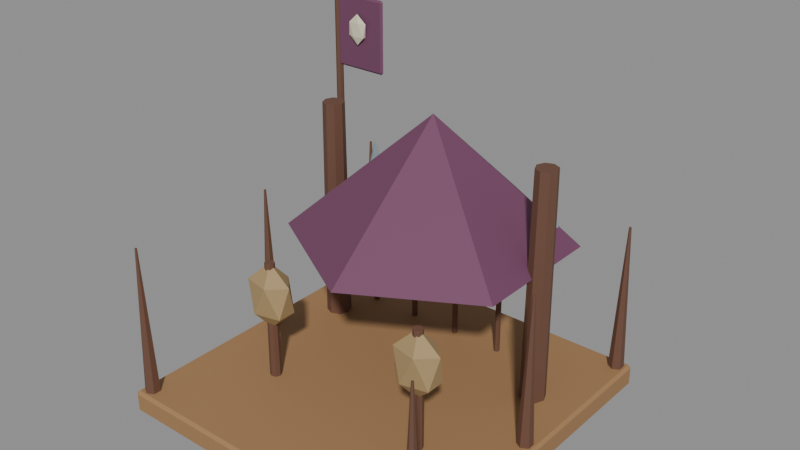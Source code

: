 # Source: goblin_workshop.blend  (saved by Blender 4.5.90; exported with 4.5.12 LTS)
import bpy
from mathutils import Matrix  # noqa: F401  (used for matrix-valued properties, if any)

bpy.ops.wm.read_factory_settings(use_empty=True)
scene = bpy.context.scene
scene.name = 'Frontier Archipelago Workshop'

# ---- materials (node trees are filled in below, after node groups)
mat_plank_002 = bpy.data.materials.new('plank.002')
mat_plank_002.diffuse_color = (0.3515, 0.1946, 0.08438, 1.0)
mat_wood_002 = bpy.data.materials.new('wood.002')
mat_wood_002.diffuse_color = (0.1384, 0.06301, 0.0382, 1.0)
mat_tribal_002 = bpy.data.materials.new('tribal.002')
mat_tribal_002.diffuse_color = (0.159, 0.05127, 0.1119, 1.0)
mat_steel_002 = bpy.data.materials.new('steel.002')
mat_steel_002.diffuse_color = (0.3916, 0.5149, 0.552, 1.0)
mat_rope_002 = bpy.data.materials.new('rope.002')
mat_rope_002.diffuse_color = (0.3712, 0.2582, 0.1195, 1.0)
mat_bone_002 = bpy.data.materials.new('bone.002')
mat_bone_002.diffuse_color = (0.6867, 0.6514, 0.4735, 1.0)

# ---- material node trees
mat_plank_002.use_nodes = True; mat_plank_002.node_tree.nodes.clear()
_N = mat_plank_002.node_tree.nodes; _L = mat_plank_002.node_tree.links
n0 = _N.new('ShaderNodeBsdfPrincipled'); n0.name = 'Principled BSDF'; n0.location = (-200, 100)
n0.inputs[0].default_value = (0.3515, 0.1946, 0.08438, 1.0)
n0.inputs[2].default_value = 0.72
n1 = _N.new('ShaderNodeOutputMaterial'); n1.name = 'Material Output'; n1.location = (200, 100)
_L.new(n0.outputs[0], n1.inputs[0])
n1.is_active_output = True
mat_wood_002.use_nodes = True; mat_wood_002.node_tree.nodes.clear()
_N = mat_wood_002.node_tree.nodes; _L = mat_wood_002.node_tree.links
n0 = _N.new('ShaderNodeBsdfPrincipled'); n0.name = 'Principled BSDF'; n0.location = (-200, 100)
n0.inputs[0].default_value = (0.1384, 0.06301, 0.0382, 1.0)
n0.inputs[2].default_value = 0.72
n1 = _N.new('ShaderNodeOutputMaterial'); n1.name = 'Material Output'; n1.location = (200, 100)
_L.new(n0.outputs[0], n1.inputs[0])
n1.is_active_output = True
mat_tribal_002.use_nodes = True; mat_tribal_002.node_tree.nodes.clear()
_N = mat_tribal_002.node_tree.nodes; _L = mat_tribal_002.node_tree.links
n0 = _N.new('ShaderNodeBsdfPrincipled'); n0.name = 'Principled BSDF'; n0.location = (-200, 100)
n0.inputs[0].default_value = (0.159, 0.05127, 0.1119, 1.0)
n0.inputs[2].default_value = 0.72
n1 = _N.new('ShaderNodeOutputMaterial'); n1.name = 'Material Output'; n1.location = (200, 100)
_L.new(n0.outputs[0], n1.inputs[0])
n1.is_active_output = True
mat_steel_002.use_nodes = True; mat_steel_002.node_tree.nodes.clear()
_N = mat_steel_002.node_tree.nodes; _L = mat_steel_002.node_tree.links
n0 = _N.new('ShaderNodeBsdfPrincipled'); n0.name = 'Principled BSDF'; n0.location = (-200, 100)
n0.inputs[0].default_value = (0.3916, 0.5149, 0.552, 1.0)
n0.inputs[1].default_value = 0.7
n0.inputs[2].default_value = 0.38
n1 = _N.new('ShaderNodeOutputMaterial'); n1.name = 'Material Output'; n1.location = (200, 100)
_L.new(n0.outputs[0], n1.inputs[0])
n1.is_active_output = True
mat_rope_002.use_nodes = True; mat_rope_002.node_tree.nodes.clear()
_N = mat_rope_002.node_tree.nodes; _L = mat_rope_002.node_tree.links
n0 = _N.new('ShaderNodeBsdfPrincipled'); n0.name = 'Principled BSDF'; n0.location = (-200, 100)
n0.inputs[0].default_value = (0.3712, 0.2582, 0.1195, 1.0)
n0.inputs[2].default_value = 0.72
n1 = _N.new('ShaderNodeOutputMaterial'); n1.name = 'Material Output'; n1.location = (200, 100)
_L.new(n0.outputs[0], n1.inputs[0])
n1.is_active_output = True
mat_bone_002.use_nodes = True; mat_bone_002.node_tree.nodes.clear()
_N = mat_bone_002.node_tree.nodes; _L = mat_bone_002.node_tree.links
n0 = _N.new('ShaderNodeBsdfPrincipled'); n0.name = 'Principled BSDF'; n0.location = (-200, 100)
n0.inputs[0].default_value = (0.6867, 0.6514, 0.4735, 1.0)
n0.inputs[2].default_value = 0.72
n1 = _N.new('ShaderNodeOutputMaterial'); n1.name = 'Material Output'; n1.location = (200, 100)
_L.new(n0.outputs[0], n1.inputs[0])
n1.is_active_output = True

# ---- meshes
me_cube_228 = bpy.data.meshes.new('Cube.228')
me_cube_228.from_pydata([(-1.425, -1.425, -0.1), (-1.425, -1.45, -0.075), (-1.45, -1.425, -0.075), (-1.425, -1.45, 0.075), (-1.425, -1.425, 0.1), (-1.45, -1.425, 0.075), (-1.425, 1.425, -0.1), (-1.45, 1.425, -0.075), (-1.425, 1.45, -0.075), (-1.425, 1.425, 0.1), (-1.425, 1.45, 0.075), (-1.45, 1.425, 0.075), (1.425, -1.425, -0.1), (1.45, -1.425, -0.075), (1.425, -1.45, -0.075), (1.425, -1.425, 0.1), (1.425, -1.45, 0.075), (1.45, -1.425, 0.075), (1.425, 1.425, -0.1), (1.425, 1.45, -0.075), (1.45, 1.425, -0.075), (1.425, 1.425, 0.1), (1.45, 1.425, 0.075), (1.425, 1.45, 0.075), (-1.35, -1.275, -0.1), (-1.35, -1.34, 1.4), (-1.285, -1.312, -0.1), (-1.341, -1.345, 1.4), (-1.285, -1.388, -0.1), (-1.341, -1.355, 1.4), (-1.35, -1.425, -0.1), (-1.35, -1.36, 1.4), (-1.415, -1.388, -0.1), (-1.359, -1.355, 1.4), (-1.415, -1.312, -0.1), (-1.359, -1.345, 1.4), (-1.35, 0.075, -0.1), (-1.35, 0.01, 1.4), (-1.285, 0.0375, -0.1), (-1.341, 0.005, 1.4), (-1.285, -0.0375, -0.1), (-1.341, -0.005, 1.4), (-1.35, -0.075, -0.1), (-1.35, -0.01, 1.4), (-1.415, -0.0375, -0.1), (-1.359, -0.005, 1.4), (-1.415, 0.0375, -0.1), (-1.359, 0.005, 1.4), (-1.35, 1.425, -0.1), (-1.35, 1.36, 1.4), (-1.285, 1.388, -0.1), (-1.341, 1.355, 1.4), (-1.285, 1.312, -0.1), (-1.341, 1.345, 1.4), (-1.35, 1.275, -0.1), (-1.35, 1.34, 1.4), (-1.415, 1.312, -0.1), (-1.359, 1.345, 1.4), (-1.415, 1.388, -0.1), (-1.359, 1.355, 1.4), (1.35, -1.275, -0.1), (1.35, -1.34, 1.4), (1.415, -1.312, -0.1), (1.359, -1.345, 1.4), (1.415, -1.388, -0.1), (1.359, -1.355, 1.4), (1.35, -1.425, -0.1), (1.35, -1.36, 1.4), (1.285, -1.388, -0.1), (1.341, -1.355, 1.4), (1.285, -1.312, -0.1), (1.341, -1.345, 1.4), (1.35, 0.075, -0.1), (1.35, 0.01, 1.4), (1.415, 0.0375, -0.1), (1.359, 0.005, 1.4), (1.415, -0.0375, -0.1), (1.359, -0.005, 1.4), (1.35, -0.075, -0.1), (1.35, -0.01, 1.4), (1.285, -0.0375, -0.1), (1.341, -0.005, 1.4), (1.285, 0.0375, -0.1), (1.341, 0.005, 1.4), (1.35, 1.425, -0.1), (1.35, 1.36, 1.4), (1.415, 1.388, -0.1), (1.359, 1.355, 1.4), (1.415, 1.312, -0.1), (1.359, 1.345, 1.4), (1.35, 1.275, -0.1), (1.35, 1.34, 1.4), (1.285, 1.312, -0.1), (1.341, 1.345, 1.4), (1.285, 1.388, -0.1), (1.341, 1.355, 1.4), (-1.05, 0.44, 0.05), (-1.05, 0.4565, 2.1), (-1.128, 0.4722, 0.05), (-1.116, 0.4839, 2.1), (-1.16, 0.55, 0.05), (-1.143, 0.55, 2.1), (-1.128, 0.6278, 0.05), (-1.116, 0.6161, 2.1), (-1.05, 0.66, 0.05), (-1.05, 0.6435, 2.1), (-0.9722, 0.6278, 0.05), (-0.9839, 0.6161, 2.1), (-0.94, 0.55, 0.05), (-0.9565, 0.55, 2.1), (-0.9722, 0.4722, 0.05), (-0.9839, 0.4839, 2.1), (1.05, 0.44, 0.05), (1.05, 0.4565, 2.1), (0.9722, 0.4722, 0.05), (0.9839, 0.4839, 2.1), (0.94, 0.55, 0.05), (0.9565, 0.55, 2.1), (0.9722, 0.6278, 0.05), (0.9839, 0.6161, 2.1), (1.05, 0.66, 0.05), (1.05, 0.6435, 2.1), (1.128, 0.6278, 0.05), (1.116, 0.6161, 2.1), (1.16, 0.55, 0.05), (1.143, 0.55, 2.1), (1.128, 0.4722, 0.05), (1.116, 0.4839, 2.1), (0.0, 1.75, 1.205), (1.039, 1.15, 1.205), (1.039, -0.05, 1.205), (0.0, -0.65, 1.205), (-1.039, -0.05, 1.205), (-1.039, 1.15, 1.205), (0.0, 0.55, 2.255), (-0.9, 0.875, 0.1), (-0.9, 0.8787, 1.45), (-0.9177, 0.8823, 0.1), (-0.915, 0.885, 1.45), (-0.925, 0.9, 0.1), (-0.9212, 0.9, 1.45), (-0.9177, 0.9177, 0.1), (-0.915, 0.915, 1.45), (-0.9, 0.925, 0.1), (-0.9, 0.9212, 1.45), (-0.8823, 0.9177, 0.1), (-0.885, 0.915, 1.45), (-0.875, 0.9, 0.1), (-0.8787, 0.9, 1.45), (-0.8823, 0.8823, 0.1), (-0.885, 0.885, 1.45), (-0.9, 0.97, 1.45), (-0.83, 0.9, 1.45), (-0.9, 0.83, 1.45), (-0.97, 0.9, 1.45), (-0.9, 0.9, 1.69), (-0.45, 0.875, 0.1), (-0.45, 0.8787, 1.45), (-0.4677, 0.8823, 0.1), (-0.465, 0.885, 1.45), (-0.475, 0.9, 0.1), (-0.4712, 0.9, 1.45), (-0.4677, 0.9177, 0.1), (-0.465, 0.915, 1.45), (-0.45, 0.925, 0.1), (-0.45, 0.9212, 1.45), (-0.4323, 0.9177, 0.1), (-0.435, 0.915, 1.45), (-0.425, 0.9, 0.1), (-0.4287, 0.9, 1.45), (-0.4323, 0.8823, 0.1), (-0.435, 0.885, 1.45), (-0.45, 0.97, 1.45), (-0.38, 0.9, 1.45), (-0.45, 0.83, 1.45), (-0.52, 0.9, 1.45), (-0.45, 0.9, 1.69), (-3.775e-09, 0.875, 0.1), (-3.209e-09, 0.8787, 1.45), (-0.01768, 0.8823, 0.1), (-0.01503, 0.885, 1.45), (-0.025, 0.9, 0.1), (-0.02125, 0.9, 1.45), (-0.01768, 0.9177, 0.1), (-0.01503, 0.915, 1.45), (3.775e-09, 0.925, 0.1), (3.209e-09, 0.9212, 1.45), (0.01768, 0.9177, 0.1), (0.01503, 0.915, 1.45), (0.025, 0.9, 0.1), (0.02125, 0.9, 1.45), (0.01768, 0.8823, 0.1), (0.01503, 0.885, 1.45), (0.0, 0.97, 1.45), (0.07, 0.9, 1.45), (0.0, 0.83, 1.45), (-0.07, 0.9, 1.45), (0.0, 0.9, 1.69), (0.45, 0.875, 0.1), (0.45, 0.8787, 1.45), (0.4323, 0.8823, 0.1), (0.435, 0.885, 1.45), (0.425, 0.9, 0.1), (0.4287, 0.9, 1.45), (0.4323, 0.9177, 0.1), (0.435, 0.915, 1.45), (0.45, 0.925, 0.1), (0.45, 0.9212, 1.45), (0.4677, 0.9177, 0.1), (0.465, 0.915, 1.45), (0.475, 0.9, 0.1), (0.4712, 0.9, 1.45), (0.4677, 0.8823, 0.1), (0.465, 0.885, 1.45), (0.45, 0.97, 1.45), (0.52, 0.9, 1.45), (0.45, 0.83, 1.45), (0.38, 0.9, 1.45), (0.45, 0.9, 1.69), (0.9, 0.875, 0.1), (0.9, 0.8787, 1.45), (0.8823, 0.8823, 0.1), (0.885, 0.885, 1.45), (0.875, 0.9, 0.1), (0.8787, 0.9, 1.45), (0.8823, 0.9177, 0.1), (0.885, 0.915, 1.45), (0.9, 0.925, 0.1), (0.9, 0.9212, 1.45), (0.9177, 0.9177, 0.1), (0.915, 0.915, 1.45), (0.925, 0.9, 0.1), (0.9212, 0.9, 1.45), (0.9177, 0.8823, 0.1), (0.915, 0.885, 1.45), (0.9, 0.97, 1.45), (0.97, 0.9, 1.45), (0.9, 0.83, 1.45), (0.83, 0.9, 1.45), (0.9, 0.9, 1.69), (-0.75, -0.6, 0.1), (-0.75, -0.5925, 1.15), (-0.7854, -0.5854, 0.1), (-0.7801, -0.5801, 1.15), (-0.8, -0.55, 0.1), (-0.7925, -0.55, 1.15), (-0.7854, -0.5146, 0.1), (-0.7801, -0.5199, 1.15), (-0.75, -0.5, 0.1), (-0.75, -0.5075, 1.15), (-0.7146, -0.5146, 0.1), (-0.7199, -0.5199, 1.15), (-0.7, -0.55, 0.1), (-0.7075, -0.55, 1.15), (-0.7146, -0.5854, 0.1), (-0.7199, -0.5801, 1.15), (-0.75, -0.55, 0.55), (-0.5836, -0.6341, 0.7158), (-0.8136, -0.6861, 0.7158), (-0.9557, -0.55, 0.7158), (-0.8136, -0.4139, 0.7158), (-0.5836, -0.4659, 0.7158), (-0.6864, -0.6861, 0.9842), (-0.9164, -0.6341, 0.9842), (-0.9164, -0.4659, 0.9842), (-0.6864, -0.4139, 0.9842), (-0.5443, -0.55, 0.9842), (-0.75, -0.55, 1.15), (0.75, -0.6, 0.1), (0.75, -0.5925, 1.15), (0.7146, -0.5854, 0.1), (0.7199, -0.5801, 1.15), (0.7, -0.55, 0.1), (0.7075, -0.55, 1.15), (0.7146, -0.5146, 0.1), (0.7199, -0.5199, 1.15), (0.75, -0.5, 0.1), (0.75, -0.5075, 1.15), (0.7854, -0.5146, 0.1), (0.7801, -0.5199, 1.15), (0.8, -0.55, 0.1), (0.7925, -0.55, 1.15), (0.7854, -0.5854, 0.1), (0.7801, -0.5801, 1.15), (0.75, -0.55, 0.55), (0.9164, -0.6341, 0.7158), (0.6864, -0.6861, 0.7158), (0.5443, -0.55, 0.7158), (0.6864, -0.4139, 0.7158), (0.9164, -0.4659, 0.7158), (0.8136, -0.6861, 0.9842), (0.5836, -0.6341, 0.9842), (0.5836, -0.4659, 0.9842), (0.8136, -0.4139, 0.9842), (0.9557, -0.55, 0.9842), (0.75, -0.55, 1.15), (-1.2, 0.765, -0.1), (-1.2, 0.7703, 3.0), (-1.225, 0.7753, -0.1), (-1.221, 0.779, 3.0), (-1.235, 0.8, -0.1), (-1.23, 0.8, 3.0), (-1.225, 0.8247, -0.1), (-1.221, 0.821, 3.0), (-1.2, 0.835, -0.1), (-1.2, 0.8298, 3.0), (-1.175, 0.8247, -0.1), (-1.179, 0.821, 3.0), (-1.165, 0.8, -0.1), (-1.17, 0.8, 3.0), (-1.175, 0.7753, -0.1), (-1.179, 0.779, 3.0), (-1.183, 0.8, 2.33), (-1.183, 0.7825, 2.348), (-1.2, 0.8, 2.348), (-1.183, 0.7825, 2.933), (-1.183, 0.8, 2.95), (-1.2, 0.8, 2.933), (-1.183, 0.8, 2.33), (-1.2, 0.8, 2.348), (-1.183, 0.8175, 2.348), (-1.183, 0.8, 2.95), (-1.183, 0.8175, 2.933), (-1.2, 0.8, 2.933), (-0.7375, 0.8, 2.33), (-0.72, 0.8, 2.348), (-0.7375, 0.7825, 2.348), (-0.7375, 0.8, 2.95), (-0.7375, 0.7825, 2.933), (-0.72, 0.8, 2.933), (-0.7375, 0.8, 2.33), (-0.7375, 0.8175, 2.348), (-0.72, 0.8, 2.348), (-0.7375, 0.8, 2.95), (-0.72, 0.8, 2.933), (-0.7375, 0.8175, 2.933), (-0.96, 0.76, 2.55), (-0.8876, 0.7453, 2.622), (-0.9876, 0.7362, 2.622), (-1.049, 0.76, 2.622), (-0.9876, 0.7838, 2.622), (-0.8876, 0.7747, 2.622), (-0.9324, 0.7362, 2.738), (-1.032, 0.7453, 2.738), (-1.032, 0.7747, 2.738), (-0.9324, 0.7838, 2.738), (-0.8706, 0.76, 2.738), (-0.96, 0.76, 2.81)], [], [(0, 1, 2), (3, 4, 5), (6, 7, 8), (9, 10, 11), (12, 13, 14), (15, 16, 17), (18, 19, 20), (21, 22, 23), (6, 0, 2, 7), (1, 3, 5, 2), (4, 9, 11, 5), (10, 8, 7, 11), (18, 6, 8, 19), (9, 21, 23, 10), (22, 20, 19, 23), (12, 18, 20, 13), (21, 15, 17, 22), (16, 14, 13, 17), (0, 12, 14, 1), (15, 4, 3, 16), (6, 18, 12, 0), (2, 5, 11, 7), (14, 16, 3, 1), (21, 9, 4, 15), (8, 10, 23, 19), (20, 22, 17, 13), (24, 25, 27, 26), (26, 27, 29, 28), (28, 29, 31, 30), (30, 31, 33, 32), (27, 25, 35, 33, 31, 29), (32, 33, 35, 34), (34, 35, 25, 24), (24, 26, 28, 30, 32, 34), (36, 37, 39, 38), (38, 39, 41, 40), (40, 41, 43, 42), (42, 43, 45, 44), (39, 37, 47, 45, 43, 41), (44, 45, 47, 46), (46, 47, 37, 36), (36, 38, 40, 42, 44, 46), (48, 49, 51, 50), (50, 51, 53, 52), (52, 53, 55, 54), (54, 55, 57, 56), (51, 49, 59, 57, 55, 53), (56, 57, 59, 58), (58, 59, 49, 48), (48, 50, 52, 54, 56, 58), (60, 61, 63, 62), (62, 63, 65, 64), (64, 65, 67, 66), (66, 67, 69, 68), (63, 61, 71, 69, 67, 65), (68, 69, 71, 70), (70, 71, 61, 60), (60, 62, 64, 66, 68, 70), (72, 73, 75, 74), (74, 75, 77, 76), (76, 77, 79, 78), (78, 79, 81, 80), (75, 73, 83, 81, 79, 77), (80, 81, 83, 82), (82, 83, 73, 72), (72, 74, 76, 78, 80, 82), (84, 85, 87, 86), (86, 87, 89, 88), (88, 89, 91, 90), (90, 91, 93, 92), (87, 85, 95, 93, 91, 89), (92, 93, 95, 94), (94, 95, 85, 84), (84, 86, 88, 90, 92, 94), (96, 97, 99, 98), (98, 99, 101, 100), (100, 101, 103, 102), (102, 103, 105, 104), (104, 105, 107, 106), (106, 107, 109, 108), (99, 97, 111, 109, 107, 105, 103, 101), (108, 109, 111, 110), (110, 111, 97, 96), (96, 98, 100, 102, 104, 106, 108, 110), (112, 113, 115, 114), (114, 115, 117, 116), (116, 117, 119, 118), (118, 119, 121, 120), (120, 121, 123, 122), (122, 123, 125, 124), (115, 113, 127, 125, 123, 121, 119, 117), (124, 125, 127, 126), (126, 127, 113, 112), (112, 114, 116, 118, 120, 122, 124, 126), (128, 134, 129), (129, 134, 130), (130, 134, 131), (131, 134, 132), (128, 129, 130, 131, 132, 133), (132, 134, 133), (133, 134, 128), (135, 136, 138, 137), (137, 138, 140, 139), (139, 140, 142, 141), (141, 142, 144, 143), (143, 144, 146, 145), (145, 146, 148, 147), (138, 136, 150, 148, 146, 144, 142, 140), (147, 148, 150, 149), (149, 150, 136, 135), (135, 137, 139, 141, 143, 145, 147, 149), (151, 155, 152), (152, 155, 153), (151, 152, 153, 154), (153, 155, 154), (154, 155, 151), (156, 157, 159, 158), (158, 159, 161, 160), (160, 161, 163, 162), (162, 163, 165, 164), (164, 165, 167, 166), (166, 167, 169, 168), (159, 157, 171, 169, 167, 165, 163, 161), (168, 169, 171, 170), (170, 171, 157, 156), (156, 158, 160, 162, 164, 166, 168, 170), (172, 176, 173), (173, 176, 174), (172, 173, 174, 175), (174, 176, 175), (175, 176, 172), (177, 178, 180, 179), (179, 180, 182, 181), (181, 182, 184, 183), (183, 184, 186, 185), (185, 186, 188, 187), (187, 188, 190, 189), (180, 178, 192, 190, 188, 186, 184, 182), (189, 190, 192, 191), (191, 192, 178, 177), (177, 179, 181, 183, 185, 187, 189, 191), (193, 197, 194), (194, 197, 195), (193, 194, 195, 196), (195, 197, 196), (196, 197, 193), (198, 199, 201, 200), (200, 201, 203, 202), (202, 203, 205, 204), (204, 205, 207, 206), (206, 207, 209, 208), (208, 209, 211, 210), (201, 199, 213, 211, 209, 207, 205, 203), (210, 211, 213, 212), (212, 213, 199, 198), (198, 200, 202, 204, 206, 208, 210, 212), (214, 218, 215), (215, 218, 216), (214, 215, 216, 217), (216, 218, 217), (217, 218, 214), (219, 220, 222, 221), (221, 222, 224, 223), (223, 224, 226, 225), (225, 226, 228, 227), (227, 228, 230, 229), (229, 230, 232, 231), (222, 220, 234, 232, 230, 228, 226, 224), (231, 232, 234, 233), (233, 234, 220, 219), (219, 221, 223, 225, 227, 229, 231, 233), (235, 239, 236), (236, 239, 237), (235, 236, 237, 238), (237, 239, 238), (238, 239, 235), (240, 241, 243, 242), (242, 243, 245, 244), (244, 245, 247, 246), (246, 247, 249, 248), (248, 249, 251, 250), (250, 251, 253, 252), (243, 241, 255, 253, 251, 249, 247, 245), (252, 253, 255, 254), (254, 255, 241, 240), (240, 242, 244, 246, 248, 250, 252, 254), (256, 257, 258), (257, 256, 261), (256, 258, 259), (256, 259, 260), (256, 260, 261), (257, 261, 266), (258, 257, 262), (259, 258, 263), (260, 259, 264), (261, 260, 265), (257, 266, 262), (258, 262, 263), (259, 263, 264), (260, 264, 265), (261, 265, 266), (262, 266, 267), (263, 262, 267), (264, 263, 267), (265, 264, 267), (266, 265, 267), (268, 269, 271, 270), (270, 271, 273, 272), (272, 273, 275, 274), (274, 275, 277, 276), (276, 277, 279, 278), (278, 279, 281, 280), (271, 269, 283, 281, 279, 277, 275, 273), (280, 281, 283, 282), (282, 283, 269, 268), (268, 270, 272, 274, 276, 278, 280, 282), (284, 285, 286), (285, 284, 289), (284, 286, 287), (284, 287, 288), (284, 288, 289), (285, 289, 294), (286, 285, 290), (287, 286, 291), (288, 287, 292), (289, 288, 293), (285, 294, 290), (286, 290, 291), (287, 291, 292), (288, 292, 293), (289, 293, 294), (290, 294, 295), (291, 290, 295), (292, 291, 295), (293, 292, 295), (294, 293, 295), (296, 297, 299, 298), (298, 299, 301, 300), (300, 301, 303, 302), (302, 303, 305, 304), (304, 305, 307, 306), (306, 307, 309, 308), (299, 297, 311, 309, 307, 305, 303, 301), (308, 309, 311, 310), (310, 311, 297, 296), (296, 298, 300, 302, 304, 306, 308, 310), (312, 313, 314), (315, 316, 317), (318, 319, 320), (321, 322, 323), (324, 325, 326), (327, 328, 329), (330, 331, 332), (333, 334, 335), (318, 312, 314, 319), (313, 315, 317, 314), (316, 321, 323, 317), (322, 320, 319, 323), (330, 318, 320, 331), (321, 333, 335, 322), (334, 332, 331, 335), (324, 330, 332, 325), (333, 327, 329, 334), (328, 326, 325, 329), (312, 324, 326, 313), (327, 316, 315, 328), (318, 330, 324, 312), (314, 317, 323, 319), (326, 328, 315, 313), (333, 321, 316, 327), (320, 322, 335, 331), (332, 334, 329, 325), (336, 337, 338), (337, 336, 341), (336, 338, 339), (336, 339, 340), (336, 340, 341), (337, 341, 346), (338, 337, 342), (339, 338, 343), (340, 339, 344), (341, 340, 345), (337, 346, 342), (338, 342, 343), (339, 343, 344), (340, 344, 345), (341, 345, 346), (342, 346, 347), (343, 342, 347), (344, 343, 347), (345, 344, 347), (346, 345, 347)])
me_cube_228.polygons.foreach_set('material_index', [0, 0, 0, 0, 0, 0, 0, 0, 0, 0, 0, 0, 0, 0, 0, 0, 0, 0, 0, 0, 0, 0, 0, 0, 0, 0, 1, 1, 1, 1, 1, 1, 1, 1, 1, 1, 1, 1, 1, 1, 1, 1, 1, 1, 1, 1, 1, 1, 1, 1, 1, 1, 1, 1, 1, 1, 1, 1, 1, 1, 1, 1, 1, 1, 1, 1, 1, 1, 1, 1, 1, 1, 1, 1, 1, 1, 1, 1, 1, 1, 1, 1, 1, 1, 1, 1, 1, 1, 1, 1, 1, 1, 1, 1, 2, 2, 2, 2, 2, 2, 2, 1, 1, 1, 1, 1, 1, 1, 1, 1, 1, 3, 3, 3, 3, 3, 1, 1, 1, 1, 1, 1, 1, 1, 1, 1, 3, 3, 3, 3, 3, 1, 1, 1, 1, 1, 1, 1, 1, 1, 1, 3, 3, 3, 3, 3, 1, 1, 1, 1, 1, 1, 1, 1, 1, 1, 3, 3, 3, 3, 3, 1, 1, 1, 1, 1, 1, 1, 1, 1, 1, 3, 3, 3, 3, 3, 1, 1, 1, 1, 1, 1, 1, 1, 1, 1, 4, 4, 4, 4, 4, 4, 4, 4, 4, 4, 4, 4, 4, 4, 4, 4, 4, 4, 4, 4, 1, 1, 1, 1, 1, 1, 1, 1, 1, 1, 4, 4, 4, 4, 4, 4, 4, 4, 4, 4, 4, 4, 4, 4, 4, 4, 4, 4, 4, 4, 1, 1, 1, 1, 1, 1, 1, 1, 1, 1, 2, 2, 2, 2, 2, 2, 2, 2, 2, 2, 2, 2, 2, 2, 2, 2, 2, 2, 2, 2, 2, 2, 2, 2, 2, 2, 5, 5, 5, 5, 5, 5, 5, 5, 5, 5, 5, 5, 5, 5, 5, 5, 5, 5, 5, 5])
_uv = me_cube_228.uv_layers.new(name='UVMap')
_uv.uv.foreach_set('vector', [0.1272, 0.7478, 0.1272, 0.75, 0.125, 0.7478, 0.5938, 0.0, 0.625, 0.002155, 0.5937, 0.002155, 0.1272, 0.5022, 0.125, 0.5022, 0.1272, 0.5, 0.625, 0.25, 0.5937, 0.2522, 0.5938, 0.2478, 0.3728, 0.7478, 0.4062, 0.7478, 0.3999, 0.7517, 0.6271, 0.7479, 0.5937, 0.7522, 0.5938, 0.7478, 0.3728, 0.5022, 0.3999, 0.4983, 0.4062, 0.5022, 0.6271, 0.5021, 0.5937, 0.5022, 0.5938, 0.4978, 0.1272, 0.5022, 0.1272, 0.7478, 0.125, 0.7478, 0.125, 0.5022, 0.4062, 0.0, 0.5938, 0.0, 0.5937, 0.002155, 0.4062, 0.002155, 0.625, 0.002155, 0.625, 0.25, 0.5938, 0.2478, 0.5937, 0.002155, 0.5937, 0.2522, 0.4062, 0.2522, 0.4062, 0.2478, 0.5938, 0.2478, 0.3728, 0.5022, 0.1272, 0.5022, 0.1272, 0.5, 0.3999, 0.4983, 0.625, 0.25, 0.6271, 0.5021, 0.5938, 0.4978, 0.5937, 0.2522, 0.5937, 0.5022, 0.4062, 0.5022, 0.3999, 0.4983, 0.5938, 0.4978, 0.3728, 0.7478, 0.3728, 0.5022, 0.4062, 0.5022, 0.4062, 0.7478, 0.6271, 0.5021, 0.6271, 0.7479, 0.5938, 0.7478, 0.5937, 0.5022, 0.5937, 0.7522, 0.3999, 0.7517, 0.4062, 0.7478, 0.5938, 0.7478, 0.1272, 0.7478, 0.3728, 0.7478, 0.3999, 0.7517, 0.1272, 0.75, 0.6271, 0.7479, 0.625, 0.9978, 0.5937, 0.9978, 0.5937, 0.7522, 0.1272, 0.5022, 0.3728, 0.5022, 0.3728, 0.7478, 0.1272, 0.7478, 0.4062, 0.002155, 0.5937, 0.002155, 0.5938, 0.2478, 0.4062, 0.2478, 0.3999, 0.7517, 0.5937, 0.7522, 0.5937, 0.9978, 0.4062, 0.9978, 0.6271, 0.5021, 0.8728, 0.5022, 0.8728, 0.7478, 0.6271, 0.7479, 0.4062, 0.2522, 0.5937, 0.2522, 0.5938, 0.4978, 0.3999, 0.4983, 0.4062, 0.5022, 0.5937, 0.5022, 0.5938, 0.7478, 0.4062, 0.7478, 1.0, 0.5, 1.0, 1.0, 0.8333, 1.0, 0.8333, 0.5, 0.8333, 0.5, 0.8333, 1.0, 0.6667, 1.0, 0.6667, 0.5, 0.6667, 0.5, 0.6667, 1.0, 0.5, 1.0, 0.5, 0.5, 0.5, 0.5, 0.5, 1.0, 0.3333, 1.0, 0.3333, 0.5, 0.4578, 0.37, 0.25, 0.49, 0.04215, 0.37, 0.04215, 0.13, 0.25, 0.01, 0.4578, 0.13, 0.3333, 0.5, 0.3333, 1.0, 0.1667, 1.0, 0.1667, 0.5, 0.1667, 0.5, 0.1667, 1.0, -8.941e-08, 1.0, -8.941e-08, 0.5, 0.75, 0.49, 0.9578, 0.37, 0.9578, 0.13, 0.75, 0.01, 0.5422, 0.13, 0.5422, 0.37, 1.0, 0.5, 1.0, 1.0, 0.8333, 1.0, 0.8333, 0.5, 0.8333, 0.5, 0.8333, 1.0, 0.6667, 1.0, 0.6667, 0.5, 0.6667, 0.5, 0.6667, 1.0, 0.5, 1.0, 0.5, 0.5, 0.5, 0.5, 0.5, 1.0, 0.3333, 1.0, 0.3333, 0.5, 0.4578, 0.37, 0.25, 0.49, 0.04215, 0.37, 0.04215, 0.13, 0.25, 0.01, 0.4578, 0.13, 0.3333, 0.5, 0.3333, 1.0, 0.1667, 1.0, 0.1667, 0.5, 0.1667, 0.5, 0.1667, 1.0, -8.941e-08, 1.0, -8.941e-08, 0.5, 0.75, 0.49, 0.9578, 0.37, 0.9578, 0.13, 0.75, 0.01, 0.5422, 0.13, 0.5422, 0.37, 1.0, 0.5, 1.0, 1.0, 0.8333, 1.0, 0.8333, 0.5, 0.8333, 0.5, 0.8333, 1.0, 0.6667, 1.0, 0.6667, 0.5, 0.6667, 0.5, 0.6667, 1.0, 0.5, 1.0, 0.5, 0.5, 0.5, 0.5, 0.5, 1.0, 0.3333, 1.0, 0.3333, 0.5, 0.4578, 0.37, 0.25, 0.49, 0.04215, 0.37, 0.04215, 0.13, 0.25, 0.01, 0.4578, 0.13, 0.3333, 0.5, 0.3333, 1.0, 0.1667, 1.0, 0.1667, 0.5, 0.1667, 0.5, 0.1667, 1.0, -8.941e-08, 1.0, -8.941e-08, 0.5, 0.75, 0.49, 0.9578, 0.37, 0.9578, 0.13, 0.75, 0.01, 0.5422, 0.13, 0.5422, 0.37, 1.0, 0.5, 1.0, 1.0, 0.8333, 1.0, 0.8333, 0.5, 0.8333, 0.5, 0.8333, 1.0, 0.6667, 1.0, 0.6667, 0.5, 0.6667, 0.5, 0.6667, 1.0, 0.5, 1.0, 0.5, 0.5, 0.5, 0.5, 0.5, 1.0, 0.3333, 1.0, 0.3333, 0.5, 0.4578, 0.37, 0.25, 0.49, 0.04215, 0.37, 0.04215, 0.13, 0.25, 0.01, 0.4578, 0.13, 0.3333, 0.5, 0.3333, 1.0, 0.1667, 1.0, 0.1667, 0.5, 0.1667, 0.5, 0.1667, 1.0, -8.941e-08, 1.0, -8.941e-08, 0.5, 0.75, 0.49, 0.9578, 0.37, 0.9578, 0.13, 0.75, 0.01, 0.5422, 0.13, 0.5422, 0.37, 1.0, 0.5, 1.0, 1.0, 0.8333, 1.0, 0.8333, 0.5, 0.8333, 0.5, 0.8333, 1.0, 0.6667, 1.0, 0.6667, 0.5, 0.6667, 0.5, 0.6667, 1.0, 0.5, 1.0, 0.5, 0.5, 0.5, 0.5, 0.5, 1.0, 0.3333, 1.0, 0.3333, 0.5, 0.4578, 0.37, 0.25, 0.49, 0.04215, 0.37, 0.04215, 0.13, 0.25, 0.01, 0.4578, 0.13, 0.3333, 0.5, 0.3333, 1.0, 0.1667, 1.0, 0.1667, 0.5, 0.1667, 0.5, 0.1667, 1.0, -8.941e-08, 1.0, -8.941e-08, 0.5, 0.75, 0.49, 0.9578, 0.37, 0.9578, 0.13, 0.75, 0.01, 0.5422, 0.13, 0.5422, 0.37, 1.0, 0.5, 1.0, 1.0, 0.8333, 1.0, 0.8333, 0.5, 0.8333, 0.5, 0.8333, 1.0, 0.6667, 1.0, 0.6667, 0.5, 0.6667, 0.5, 0.6667, 1.0, 0.5, 1.0, 0.5, 0.5, 0.5, 0.5, 0.5, 1.0, 0.3333, 1.0, 0.3333, 0.5, 0.4578, 0.37, 0.25, 0.49, 0.04215, 0.37, 0.04215, 0.13, 0.25, 0.01, 0.4578, 0.13, 0.3333, 0.5, 0.3333, 1.0, 0.1667, 1.0, 0.1667, 0.5, 0.1667, 0.5, 0.1667, 1.0, -8.941e-08, 1.0, -8.941e-08, 0.5, 0.75, 0.49, 0.9578, 0.37, 0.9578, 0.13, 0.75, 0.01, 0.5422, 0.13, 0.5422, 0.37, 1.0, 0.5, 1.0, 1.0, 0.875, 1.0, 0.875, 0.5, 0.875, 0.5, 0.875, 1.0, 0.75, 1.0, 0.75, 0.5, 0.75, 0.5, 0.75, 1.0, 0.625, 1.0, 0.625, 0.5, 0.625, 0.5, 0.625, 1.0, 0.5, 1.0, 0.5, 0.5, 0.5, 0.5, 0.5, 1.0, 0.375, 1.0, 0.375, 0.5, 0.375, 0.5, 0.375, 1.0, 0.25, 1.0, 0.25, 0.5, 0.4197, 0.4197, 0.25, 0.49, 0.08029, 0.4197, 0.01, 0.25, 0.08029, 0.08029, 0.25, 0.01, 0.4197, 0.08029, 0.49, 0.25, 0.25, 0.5, 0.25, 1.0, 0.125, 1.0, 0.125, 0.5, 0.125, 0.5, 0.125, 1.0, 0.0, 1.0, 0.0, 0.5, 0.75, 0.49, 0.9197, 0.4197, 0.99, 0.25, 0.9197, 0.08029, 0.75, 0.01, 0.5803, 0.08029, 0.51, 0.25, 0.5803, 0.4197, 1.0, 0.5, 1.0, 1.0, 0.875, 1.0, 0.875, 0.5, 0.875, 0.5, 0.875, 1.0, 0.75, 1.0, 0.75, 0.5, 0.75, 0.5, 0.75, 1.0, 0.625, 1.0, 0.625, 0.5, 0.625, 0.5, 0.625, 1.0, 0.5, 1.0, 0.5, 0.5, 0.5, 0.5, 0.5, 1.0, 0.375, 1.0, 0.375, 0.5, 0.375, 0.5, 0.375, 1.0, 0.25, 1.0, 0.25, 0.5, 0.4197, 0.4197, 0.25, 0.49, 0.08029, 0.4197, 0.01, 0.25, 0.08029, 0.08029, 0.25, 0.01, 0.4197, 0.08029, 0.49, 0.25, 0.25, 0.5, 0.25, 1.0, 0.125, 1.0, 0.125, 0.5, 0.125, 0.5, 0.125, 1.0, 0.0, 1.0, 0.0, 0.5, 0.75, 0.49, 0.9197, 0.4197, 0.99, 0.25, 0.9197, 0.08029, 0.75, 0.01, 0.5803, 0.08029, 0.51, 0.25, 0.5803, 0.4197, 0.25, 0.49, 0.25, 0.25, 0.4578, 0.37, 0.4578, 0.37, 0.25, 0.25, 0.4578, 0.13, 0.4578, 0.13, 0.25, 0.25, 0.25, 0.01, 0.25, 0.01, 0.25, 0.25, 0.04215, 0.13, 0.75, 0.49, 0.9578, 0.37, 0.9578, 0.13, 0.75, 0.01, 0.5422, 0.13, 0.5422, 0.37, 0.04215, 0.13, 0.25, 0.25, 0.04215, 0.37, 0.04215, 0.37, 0.25, 0.25, 0.25, 0.49, 1.0, 0.5, 1.0, 1.0, 0.875, 1.0, 0.875, 0.5, 0.875, 0.5, 0.875, 1.0, 0.75, 1.0, 0.75, 0.5, 0.75, 0.5, 0.75, 1.0, 0.625, 1.0, 0.625, 0.5, 0.625, 0.5, 0.625, 1.0, 0.5, 1.0, 0.5, 0.5, 0.5, 0.5, 0.5, 1.0, 0.375, 1.0, 0.375, 0.5, 0.375, 0.5, 0.375, 1.0, 0.25, 1.0, 0.25, 0.5, 0.4197, 0.4197, 0.25, 0.49, 0.08029, 0.4197, 0.01, 0.25, 0.08029, 0.08029, 0.25, 0.01, 0.4197, 0.08029, 0.49, 0.25, 0.25, 0.5, 0.25, 1.0, 0.125, 1.0, 0.125, 0.5, 0.125, 0.5, 0.125, 1.0, 0.0, 1.0, 0.0, 0.5, 0.75, 0.49, 0.9197, 0.4197, 0.99, 0.25, 0.9197, 0.08029, 0.75, 0.01, 0.5803, 0.08029, 0.51, 0.25, 0.5803, 0.4197, 0.25, 0.49, 0.25, 0.25, 0.49, 0.25, 0.49, 0.25, 0.25, 0.25, 0.25, 0.01, 0.75, 0.49, 0.99, 0.25, 0.75, 0.01, 0.51, 0.25, 0.25, 0.01, 0.25, 0.25, 0.01, 0.25, 0.01, 0.25, 0.25, 0.25, 0.25, 0.49, 1.0, 0.5, 1.0, 1.0, 0.875, 1.0, 0.875, 0.5, 0.875, 0.5, 0.875, 1.0, 0.75, 1.0, 0.75, 0.5, 0.75, 0.5, 0.75, 1.0, 0.625, 1.0, 0.625, 0.5, 0.625, 0.5, 0.625, 1.0, 0.5, 1.0, 0.5, 0.5, 0.5, 0.5, 0.5, 1.0, 0.375, 1.0, 0.375, 0.5, 0.375, 0.5, 0.375, 1.0, 0.25, 1.0, 0.25, 0.5, 0.4197, 0.4197, 0.25, 0.49, 0.08029, 0.4197, 0.01, 0.25, 0.08029, 0.08029, 0.25, 0.01, 0.4197, 0.08029, 0.49, 0.25, 0.25, 0.5, 0.25, 1.0, 0.125, 1.0, 0.125, 0.5, 0.125, 0.5, 0.125, 1.0, 0.0, 1.0, 0.0, 0.5, 0.75, 0.49, 0.9197, 0.4197, 0.99, 0.25, 0.9197, 0.08029, 0.75, 0.01, 0.5803, 0.08029, 0.51, 0.25, 0.5803, 0.4197, 0.25, 0.49, 0.25, 0.25, 0.49, 0.25, 0.49, 0.25, 0.25, 0.25, 0.25, 0.01, 0.75, 0.49, 0.99, 0.25, 0.75, 0.01, 0.51, 0.25, 0.25, 0.01, 0.25, 0.25, 0.01, 0.25, 0.01, 0.25, 0.25, 0.25, 0.25, 0.49, 1.0, 0.5, 1.0, 1.0, 0.875, 1.0, 0.875, 0.5, 0.875, 0.5, 0.875, 1.0, 0.75, 1.0, 0.75, 0.5, 0.75, 0.5, 0.75, 1.0, 0.625, 1.0, 0.625, 0.5, 0.625, 0.5, 0.625, 1.0, 0.5, 1.0, 0.5, 0.5, 0.5, 0.5, 0.5, 1.0, 0.375, 1.0, 0.375, 0.5, 0.375, 0.5, 0.375, 1.0, 0.25, 1.0, 0.25, 0.5, 0.4197, 0.4197, 0.25, 0.49, 0.08029, 0.4197, 0.01, 0.25, 0.08029, 0.08029, 0.25, 0.01, 0.4197, 0.08029, 0.49, 0.25, 0.25, 0.5, 0.25, 1.0, 0.125, 1.0, 0.125, 0.5, 0.125, 0.5, 0.125, 1.0, 0.0, 1.0, 0.0, 0.5, 0.75, 0.49, 0.9197, 0.4197, 0.99, 0.25, 0.9197, 0.08029, 0.75, 0.01, 0.5803, 0.08029, 0.51, 0.25, 0.5803, 0.4197, 0.25, 0.49, 0.25, 0.25, 0.49, 0.25, 0.49, 0.25, 0.25, 0.25, 0.25, 0.01, 0.75, 0.49, 0.99, 0.25, 0.75, 0.01, 0.51, 0.25, 0.25, 0.01, 0.25, 0.25, 0.01, 0.25, 0.01, 0.25, 0.25, 0.25, 0.25, 0.49, 1.0, 0.5, 1.0, 1.0, 0.875, 1.0, 0.875, 0.5, 0.875, 0.5, 0.875, 1.0, 0.75, 1.0, 0.75, 0.5, 0.75, 0.5, 0.75, 1.0, 0.625, 1.0, 0.625, 0.5, 0.625, 0.5, 0.625, 1.0, 0.5, 1.0, 0.5, 0.5, 0.5, 0.5, 0.5, 1.0, 0.375, 1.0, 0.375, 0.5, 0.375, 0.5, 0.375, 1.0, 0.25, 1.0, 0.25, 0.5, 0.4197, 0.4197, 0.25, 0.49, 0.08029, 0.4197, 0.01, 0.25, 0.08029, 0.08029, 0.25, 0.01, 0.4197, 0.08029, 0.49, 0.25, 0.25, 0.5, 0.25, 1.0, 0.125, 1.0, 0.125, 0.5, 0.125, 0.5, 0.125, 1.0, 0.0, 1.0, 0.0, 0.5, 0.75, 0.49, 0.9197, 0.4197, 0.99, 0.25, 0.9197, 0.08029, 0.75, 0.01, 0.5803, 0.08029, 0.51, 0.25, 0.5803, 0.4197, 0.25, 0.49, 0.25, 0.25, 0.49, 0.25, 0.49, 0.25, 0.25, 0.25, 0.25, 0.01, 0.75, 0.49, 0.99, 0.25, 0.75, 0.01, 0.51, 0.25, 0.25, 0.01, 0.25, 0.25, 0.01, 0.25, 0.01, 0.25, 0.25, 0.25, 0.25, 0.49, 1.0, 0.5, 1.0, 1.0, 0.875, 1.0, 0.875, 0.5, 0.875, 0.5, 0.875, 1.0, 0.75, 1.0, 0.75, 0.5, 0.75, 0.5, 0.75, 1.0, 0.625, 1.0, 0.625, 0.5, 0.625, 0.5, 0.625, 1.0, 0.5, 1.0, 0.5, 0.5, 0.5, 0.5, 0.5, 1.0, 0.375, 1.0, 0.375, 0.5, 0.375, 0.5, 0.375, 1.0, 0.25, 1.0, 0.25, 0.5, 0.4197, 0.4197, 0.25, 0.49, 0.08029, 0.4197, 0.01, 0.25, 0.08029, 0.08029, 0.25, 0.01, 0.4197, 0.08029, 0.49, 0.25, 0.25, 0.5, 0.25, 1.0, 0.125, 1.0, 0.125, 0.5, 0.125, 0.5, 0.125, 1.0, 0.0, 1.0, 0.0, 0.5, 0.75, 0.49, 0.9197, 0.4197, 0.99, 0.25, 0.9197, 0.08029, 0.75, 0.01, 0.5803, 0.08029, 0.51, 0.25, 0.5803, 0.4197, 0.25, 0.49, 0.25, 0.25, 0.49, 0.25, 0.49, 0.25, 0.25, 0.25, 0.25, 0.01, 0.75, 0.49, 0.99, 0.25, 0.75, 0.01, 0.51, 0.25, 0.25, 0.01, 0.25, 0.25, 0.01, 0.25, 0.01, 0.25, 0.25, 0.25, 0.25, 0.49, 1.0, 0.5, 1.0, 1.0, 0.875, 1.0, 0.875, 0.5, 0.875, 0.5, 0.875, 1.0, 0.75, 1.0, 0.75, 0.5, 0.75, 0.5, 0.75, 1.0, 0.625, 1.0, 0.625, 0.5, 0.625, 0.5, 0.625, 1.0, 0.5, 1.0, 0.5, 0.5, 0.5, 0.5, 0.5, 1.0, 0.375, 1.0, 0.375, 0.5, 0.375, 0.5, 0.375, 1.0, 0.25, 1.0, 0.25, 0.5, 0.4197, 0.4197, 0.25, 0.49, 0.08029, 0.4197, 0.01, 0.25, 0.08029, 0.08029, 0.25, 0.01, 0.4197, 0.08029, 0.49, 0.25, 0.25, 0.5, 0.25, 1.0, 0.125, 1.0, 0.125, 0.5, 0.125, 0.5, 0.125, 1.0, 0.0, 1.0, 0.0, 0.5, 0.75, 0.49, 0.9197, 0.4197, 0.99, 0.25, 0.9197, 0.08029, 0.75, 0.01, 0.5803, 0.08029, 0.51, 0.25, 0.5803, 0.4197, 0.1818, 0.0, 0.2727, 0.1575, 0.09091, 0.1575, 0.2727, 0.1575, 0.3636, 0.0, 0.4545, 0.1575, 0.9091, 0.0, 1.0, 0.1575, 0.8182, 0.1575, 0.7273, 0.0, 0.8182, 0.1575, 0.6364, 0.1575, 0.5455, 0.0, 0.6364, 0.1575, 0.4545, 0.1575, 0.2727, 0.1575, 0.4545, 0.1575, 0.3636, 0.3149, 0.09091, 0.1575, 0.2727, 0.1575, 0.1818, 0.3149, 0.8182, 0.1575, 1.0, 0.1575, 0.9091, 0.3149, 0.6364, 0.1575, 0.8182, 0.1575, 0.7273, 0.3149, 0.4545, 0.1575, 0.6364, 0.1575, 0.5455, 0.3149, 0.2727, 0.1575, 0.3636, 0.3149, 0.1818, 0.3149, 0.09091, 0.1575, 0.1818, 0.3149, 0.0, 0.3149, 0.8182, 0.1575, 0.9091, 0.3149, 0.7273, 0.3149, 0.6364, 0.1575, 0.7273, 0.3149, 0.5455, 0.3149, 0.4545, 0.1575, 0.5455, 0.3149, 0.3636, 0.3149, 0.1818, 0.3149, 0.3636, 0.3149, 0.2727, 0.4724, 0.0, 0.3149, 0.1818, 0.3149, 0.09091, 0.4724, 0.7273, 0.3149, 0.9091, 0.3149, 0.8182, 0.4724, 0.5455, 0.3149, 0.7273, 0.3149, 0.6364, 0.4724, 0.3636, 0.3149, 0.5455, 0.3149, 0.4545, 0.4724, 1.0, 0.5, 1.0, 1.0, 0.875, 1.0, 0.875, 0.5, 0.875, 0.5, 0.875, 1.0, 0.75, 1.0, 0.75, 0.5, 0.75, 0.5, 0.75, 1.0, 0.625, 1.0, 0.625, 0.5, 0.625, 0.5, 0.625, 1.0, 0.5, 1.0, 0.5, 0.5, 0.5, 0.5, 0.5, 1.0, 0.375, 1.0, 0.375, 0.5, 0.375, 0.5, 0.375, 1.0, 0.25, 1.0, 0.25, 0.5, 0.4197, 0.4197, 0.25, 0.49, 0.08029, 0.4197, 0.01, 0.25, 0.08029, 0.08029, 0.25, 0.01, 0.4197, 0.08029, 0.49, 0.25, 0.25, 0.5, 0.25, 1.0, 0.125, 1.0, 0.125, 0.5, 0.125, 0.5, 0.125, 1.0, 0.0, 1.0, 0.0, 0.5, 0.75, 0.49, 0.9197, 0.4197, 0.99, 0.25, 0.9197, 0.08029, 0.75, 0.01, 0.5803, 0.08029, 0.51, 0.25, 0.5803, 0.4197, 0.1818, 0.0, 0.2727, 0.1575, 0.09091, 0.1575, 0.2727, 0.1575, 0.3636, 0.0, 0.4545, 0.1575, 0.9091, 0.0, 1.0, 0.1575, 0.8182, 0.1575, 0.7273, 0.0, 0.8182, 0.1575, 0.6364, 0.1575, 0.5455, 0.0, 0.6364, 0.1575, 0.4545, 0.1575, 0.2727, 0.1575, 0.4545, 0.1575, 0.3636, 0.3149, 0.09091, 0.1575, 0.2727, 0.1575, 0.1818, 0.3149, 0.8182, 0.1575, 1.0, 0.1575, 0.9091, 0.3149, 0.6364, 0.1575, 0.8182, 0.1575, 0.7273, 0.3149, 0.4545, 0.1575, 0.6364, 0.1575, 0.5455, 0.3149, 0.2727, 0.1575, 0.3636, 0.3149, 0.1818, 0.3149, 0.09091, 0.1575, 0.1818, 0.3149, 0.0, 0.3149, 0.8182, 0.1575, 0.9091, 0.3149, 0.7273, 0.3149, 0.6364, 0.1575, 0.7273, 0.3149, 0.5455, 0.3149, 0.4545, 0.1575, 0.5455, 0.3149, 0.3636, 0.3149, 0.1818, 0.3149, 0.3636, 0.3149, 0.2727, 0.4724, 0.0, 0.3149, 0.1818, 0.3149, 0.09091, 0.4724, 0.7273, 0.3149, 0.9091, 0.3149, 0.8182, 0.4724, 0.5455, 0.3149, 0.7273, 0.3149, 0.6364, 0.4724, 0.3636, 0.3149, 0.5455, 0.3149, 0.4545, 0.4724, 1.0, 0.5, 1.0, 1.0, 0.875, 1.0, 0.875, 0.5, 0.875, 0.5, 0.875, 1.0, 0.75, 1.0, 0.75, 0.5, 0.75, 0.5, 0.75, 1.0, 0.625, 1.0, 0.625, 0.5, 0.625, 0.5, 0.625, 1.0, 0.5, 1.0, 0.5, 0.5, 0.5, 0.5, 0.5, 1.0, 0.375, 1.0, 0.375, 0.5, 0.375, 0.5, 0.375, 1.0, 0.25, 1.0, 0.25, 0.5, 0.4197, 0.4197, 0.25, 0.49, 0.08029, 0.4197, 0.01, 0.25, 0.08029, 0.08029, 0.25, 0.01, 0.4197, 0.08029, 0.49, 0.25, 0.25, 0.5, 0.25, 1.0, 0.125, 1.0, 0.125, 0.5, 0.125, 0.5, 0.125, 1.0, 0.0, 1.0, 0.0, 0.5, 0.75, 0.49, 0.9197, 0.4197, 0.99, 0.25, 0.9197, 0.08029, 0.75, 0.01, 0.5803, 0.08029, 0.51, 0.25, 0.5803, 0.4197, 0.1341, 0.625, 0.1341, 0.75, 0.125, 0.625, 0.6179, 0.0, 0.625, 0.125, 0.6179, 0.125, 0.1341, 0.625, 0.125, 0.625, 0.1341, 0.5, 0.625, 0.256, 0.6179, 0.2591, 0.6179, 0.125, 0.3659, 0.625, 0.3819, 0.625, 0.3814, 0.7588, 0.625, 0.7591, 0.6179, 0.7591, 0.6179, 0.6272, 0.3659, 0.625, 0.3814, 0.4912, 0.3819, 0.625, 0.625, 0.4909, 0.6179, 0.6228, 0.6179, 0.4909, 0.1341, 0.625, 0.1341, 0.625, 0.125, 0.625, 0.125, 0.625, 0.3821, 0.0, 0.6179, 0.0, 0.6179, 0.125, 0.3821, 0.125, 0.625, 0.125, 0.625, 0.256, 0.6179, 0.125, 0.6179, 0.125, 0.6179, 0.2591, 0.3821, 0.2591, 0.3821, 0.125, 0.6179, 0.125, 0.3659, 0.625, 0.1341, 0.625, 0.1341, 0.5, 0.3814, 0.4912, 0.625, 0.256, 0.625, 0.4909, 0.6179, 0.4909, 0.6179, 0.2591, 0.6179, 0.6228, 0.3819, 0.625, 0.3814, 0.4912, 0.6179, 0.4909, 0.3659, 0.625, 0.3659, 0.625, 0.3819, 0.625, 0.3819, 0.625, 0.625, 0.4909, 0.625, 0.7591, 0.6179, 0.6272, 0.6179, 0.6228, 0.6179, 0.7591, 0.3814, 0.7588, 0.3819, 0.625, 0.6179, 0.6272, 0.1341, 0.625, 0.3659, 0.625, 0.3814, 0.7588, 0.1341, 0.75, 0.625, 0.7591, 0.625, 0.9909, 0.6179, 0.9909, 0.6179, 0.7591, 0.1341, 0.625, 0.3659, 0.625, 0.3659, 0.625, 0.1341, 0.625, 0.3821, 0.125, 0.6179, 0.125, 0.6179, 0.125, 0.3821, 0.125, 0.3814, 0.7588, 0.6179, 0.7591, 0.6179, 0.9909, 0.3821, 0.9909, 0.625, 0.4909, 0.8659, 0.625, 0.8659, 0.625, 0.625, 0.7591, 0.3821, 0.2591, 0.6179, 0.2591, 0.6179, 0.4909, 0.3814, 0.4912, 0.3819, 0.625, 0.6179, 0.6228, 0.6179, 0.6272, 0.3819, 0.625, 0.1818, 0.0, 0.2727, 0.1575, 0.09091, 0.1575, 0.2727, 0.1575, 0.3636, 0.0, 0.4545, 0.1575, 0.9091, 0.0, 1.0, 0.1575, 0.8182, 0.1575, 0.7273, 0.0, 0.8182, 0.1575, 0.6364, 0.1575, 0.5455, 0.0, 0.6364, 0.1575, 0.4545, 0.1575, 0.2727, 0.1575, 0.4545, 0.1575, 0.3636, 0.3149, 0.09091, 0.1575, 0.2727, 0.1575, 0.1818, 0.3149, 0.8182, 0.1575, 1.0, 0.1575, 0.9091, 0.3149, 0.6364, 0.1575, 0.8182, 0.1575, 0.7273, 0.3149, 0.4545, 0.1575, 0.6364, 0.1575, 0.5455, 0.3149, 0.2727, 0.1575, 0.3636, 0.3149, 0.1818, 0.3149, 0.09091, 0.1575, 0.1818, 0.3149, 0.0, 0.3149, 0.8182, 0.1575, 0.9091, 0.3149, 0.7273, 0.3149, 0.6364, 0.1575, 0.7273, 0.3149, 0.5455, 0.3149, 0.4545, 0.1575, 0.5455, 0.3149, 0.3636, 0.3149, 0.1818, 0.3149, 0.3636, 0.3149, 0.2727, 0.4724, 0.0, 0.3149, 0.1818, 0.3149, 0.09091, 0.4724, 0.7273, 0.3149, 0.9091, 0.3149, 0.8182, 0.4724, 0.5455, 0.3149, 0.7273, 0.3149, 0.6364, 0.4724, 0.3636, 0.3149, 0.5455, 0.3149, 0.4545, 0.4724])
me_cube_228.materials.append(mat_plank_002)
me_cube_228.materials.append(mat_wood_002)
me_cube_228.materials.append(mat_tribal_002)
me_cube_228.materials.append(mat_steel_002)
me_cube_228.materials.append(mat_rope_002)
me_cube_228.materials.append(mat_bone_002)
me_cube_228.update()

# ---- objects
ob_geometry = bpy.data.objects.new('Geometry', me_cube_228)

# ---- transforms, parenting, visibility, modifiers, constraints
ob_geometry.location = (0.0, 0.0, 0.1)

# ---- collection membership
scene.collection.objects.link(ob_geometry)

# ---- scene / render settings (as saved in the file)
scene.frame_start = 1; scene.frame_end = 25; scene.frame_set(1)
scene.render.engine = 'BLENDER_EEVEE_NEXT'
scene.render.image_settings.exr_codec = 'NONE'
scene.render.simplify_subdivision_render = 0
scene.render.simplify_child_particles_render = 0.0
scene.eevee.use_volume_custom_range = False
scene.eevee.use_fast_gi = False
scene.eevee.use_shadows = False
scene.view_settings.white_balance_temperature = 0.0
scene.view_settings.white_balance_tint = 0.0
scene.view_settings.white_balance_whitepoint = (2.97, 0.5193, -0.0414)
bpy.context.view_layer.update()

# ---- added for rendering (the .blend has no active camera and no usable light): camera, sun + grey world if the file has none
cam_auto = bpy.data.cameras.new('AutoCamera')
cam_auto.lens = 50.0
cam_auto.sensor_width = 36.0
cam_auto.clip_end = 1000.0
ob_auto_camera = bpy.data.objects.new('AutoCamera', cam_auto)
scene.collection.objects.link(ob_auto_camera)
ob_auto_camera.location = (4.91851, -5.75221, 5.48481)
ob_auto_camera.rotation_euler = (1.09748, -7.21219e-08, 0.694738)
scene.camera = ob_auto_camera
light_auto_sun = bpy.data.lights.new('AutoSun', 'SUN')
light_auto_sun.energy = 3.0
light_auto_sun.angle = 0.0523599
ob_auto_sun = bpy.data.objects.new('AutoSun', light_auto_sun)
scene.collection.objects.link(ob_auto_sun)
ob_auto_sun.rotation_euler = (0.872665, 0.174533, 0.523599)
if scene.world is None:
    world_auto = bpy.data.worlds.new('AutoWorld')
    world_auto.color = (0.3, 0.3, 0.3)
    scene.world = world_auto
bpy.context.view_layer.update()

